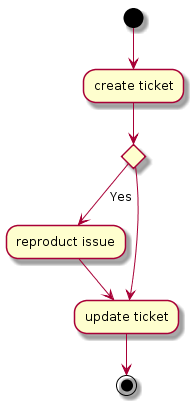

The diagram above was rendered by PlantUML. Its source (embedded in the PNG):
@startuml
(*)  --> "create ticket"
if "" then
--> [Yes] "reproduct issue"
--> "update ticket"
else
--> "update ticket"
Endif
-->(*)
@enduml